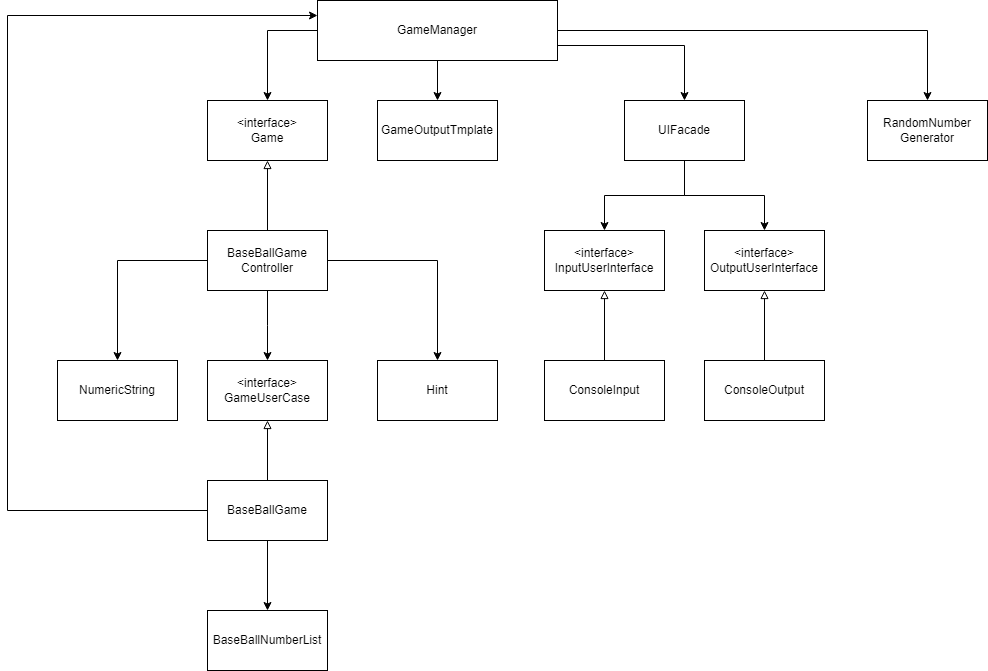

The diagram above was exported from draw.io. Its source (the exported page's mxGraphModel, read from the mxfile embedded in the PNG):
<mxGraphModel dx="1434" dy="790" grid="1" gridSize="10" guides="1" tooltips="1" connect="1" arrows="1" fold="1" page="1" pageScale="1" pageWidth="827" pageHeight="1169" math="0" shadow="0">
  <root>
    <mxCell id="0" />
    <mxCell id="1" parent="0" />
    <mxCell id="mDESj-6VDfxrYwfRs4CP-1" value="&amp;lt;interface&amp;gt;&lt;br&gt;OutputUserInterface" style="rounded=0;whiteSpace=wrap;html=1;" parent="1" vertex="1">
      <mxGeometry x="707" y="380" width="120" height="60" as="geometry" />
    </mxCell>
    <mxCell id="mDESj-6VDfxrYwfRs4CP-9" style="edgeStyle=orthogonalEdgeStyle;rounded=0;orthogonalLoop=1;jettySize=auto;html=1;entryX=0.5;entryY=0;entryDx=0;entryDy=0;exitX=0;exitY=0.5;exitDx=0;exitDy=0;" parent="1" source="mDESj-6VDfxrYwfRs4CP-3" target="mDESj-6VDfxrYwfRs4CP-8" edge="1">
      <mxGeometry relative="1" as="geometry" />
    </mxCell>
    <mxCell id="wygqO_jmc2rwPnESt9NT-2" style="edgeStyle=orthogonalEdgeStyle;rounded=0;orthogonalLoop=1;jettySize=auto;html=1;exitX=1;exitY=0.75;exitDx=0;exitDy=0;entryX=0.5;entryY=0;entryDx=0;entryDy=0;" edge="1" parent="1" source="mDESj-6VDfxrYwfRs4CP-3" target="wygqO_jmc2rwPnESt9NT-1">
      <mxGeometry relative="1" as="geometry">
        <Array as="points">
          <mxPoint x="687" y="195" />
        </Array>
      </mxGeometry>
    </mxCell>
    <mxCell id="wygqO_jmc2rwPnESt9NT-13" style="edgeStyle=orthogonalEdgeStyle;rounded=0;orthogonalLoop=1;jettySize=auto;html=1;" edge="1" parent="1" source="mDESj-6VDfxrYwfRs4CP-3" target="wygqO_jmc2rwPnESt9NT-14">
      <mxGeometry relative="1" as="geometry">
        <mxPoint x="740" y="270" as="targetPoint" />
      </mxGeometry>
    </mxCell>
    <mxCell id="wygqO_jmc2rwPnESt9NT-22" style="edgeStyle=orthogonalEdgeStyle;rounded=0;orthogonalLoop=1;jettySize=auto;html=1;exitX=0.5;exitY=1;exitDx=0;exitDy=0;entryX=0.5;entryY=0;entryDx=0;entryDy=0;" edge="1" parent="1" source="mDESj-6VDfxrYwfRs4CP-3" target="wygqO_jmc2rwPnESt9NT-16">
      <mxGeometry relative="1" as="geometry" />
    </mxCell>
    <mxCell id="mDESj-6VDfxrYwfRs4CP-3" value="GameManager" style="rounded=0;whiteSpace=wrap;html=1;" parent="1" vertex="1">
      <mxGeometry x="320" y="150" width="240" height="60" as="geometry" />
    </mxCell>
    <mxCell id="mDESj-6VDfxrYwfRs4CP-5" value="&amp;lt;interface&amp;gt;&lt;br&gt;InputUserInterface" style="rounded=0;whiteSpace=wrap;html=1;" parent="1" vertex="1">
      <mxGeometry x="547" y="380" width="120" height="60" as="geometry" />
    </mxCell>
    <mxCell id="mDESj-6VDfxrYwfRs4CP-8" value="&amp;lt;interface&amp;gt;&lt;br&gt;Game" style="rounded=0;whiteSpace=wrap;html=1;" parent="1" vertex="1">
      <mxGeometry x="210" y="250" width="120" height="60" as="geometry" />
    </mxCell>
    <mxCell id="mDESj-6VDfxrYwfRs4CP-24" style="edgeStyle=orthogonalEdgeStyle;rounded=0;orthogonalLoop=1;jettySize=auto;html=1;entryX=0.5;entryY=0;entryDx=0;entryDy=0;" parent="1" source="mDESj-6VDfxrYwfRs4CP-16" target="mDESj-6VDfxrYwfRs4CP-23" edge="1">
      <mxGeometry relative="1" as="geometry" />
    </mxCell>
    <mxCell id="wygqO_jmc2rwPnESt9NT-5" style="edgeStyle=orthogonalEdgeStyle;rounded=0;orthogonalLoop=1;jettySize=auto;html=1;entryX=0;entryY=0.25;entryDx=0;entryDy=0;exitX=0;exitY=0.5;exitDx=0;exitDy=0;" edge="1" parent="1" source="mDESj-6VDfxrYwfRs4CP-16" target="mDESj-6VDfxrYwfRs4CP-3">
      <mxGeometry relative="1" as="geometry">
        <Array as="points">
          <mxPoint x="10" y="660" />
          <mxPoint x="10" y="165" />
        </Array>
      </mxGeometry>
    </mxCell>
    <mxCell id="wygqO_jmc2rwPnESt9NT-10" style="edgeStyle=orthogonalEdgeStyle;rounded=0;orthogonalLoop=1;jettySize=auto;html=1;entryX=0.5;entryY=1;entryDx=0;entryDy=0;endArrow=block;endFill=0;" edge="1" parent="1" source="mDESj-6VDfxrYwfRs4CP-16" target="wygqO_jmc2rwPnESt9NT-9">
      <mxGeometry relative="1" as="geometry" />
    </mxCell>
    <mxCell id="mDESj-6VDfxrYwfRs4CP-16" value="BaseBallGame" style="rounded=0;whiteSpace=wrap;html=1;" parent="1" vertex="1">
      <mxGeometry x="210" y="630" width="120" height="60" as="geometry" />
    </mxCell>
    <mxCell id="mDESj-6VDfxrYwfRs4CP-20" style="edgeStyle=orthogonalEdgeStyle;rounded=0;orthogonalLoop=1;jettySize=auto;html=1;entryX=0.5;entryY=1;entryDx=0;entryDy=0;endArrow=block;endFill=0;" parent="1" source="mDESj-6VDfxrYwfRs4CP-19" target="mDESj-6VDfxrYwfRs4CP-5" edge="1">
      <mxGeometry relative="1" as="geometry" />
    </mxCell>
    <mxCell id="mDESj-6VDfxrYwfRs4CP-19" value="ConsoleInput" style="rounded=0;whiteSpace=wrap;html=1;" parent="1" vertex="1">
      <mxGeometry x="547" y="510" width="120" height="60" as="geometry" />
    </mxCell>
    <mxCell id="mDESj-6VDfxrYwfRs4CP-22" style="edgeStyle=orthogonalEdgeStyle;rounded=0;orthogonalLoop=1;jettySize=auto;html=1;entryX=0.5;entryY=1;entryDx=0;entryDy=0;endArrow=block;endFill=0;" parent="1" source="mDESj-6VDfxrYwfRs4CP-21" target="mDESj-6VDfxrYwfRs4CP-1" edge="1">
      <mxGeometry relative="1" as="geometry" />
    </mxCell>
    <mxCell id="mDESj-6VDfxrYwfRs4CP-21" value="ConsoleOutput" style="rounded=0;whiteSpace=wrap;html=1;" parent="1" vertex="1">
      <mxGeometry x="707" y="510" width="120" height="60" as="geometry" />
    </mxCell>
    <mxCell id="mDESj-6VDfxrYwfRs4CP-23" value="BaseBallNumberList" style="rounded=0;whiteSpace=wrap;html=1;" parent="1" vertex="1">
      <mxGeometry x="210" y="760" width="120" height="60" as="geometry" />
    </mxCell>
    <mxCell id="wygqO_jmc2rwPnESt9NT-3" style="edgeStyle=orthogonalEdgeStyle;rounded=0;orthogonalLoop=1;jettySize=auto;html=1;entryX=0.5;entryY=0;entryDx=0;entryDy=0;" edge="1" parent="1" source="wygqO_jmc2rwPnESt9NT-1" target="mDESj-6VDfxrYwfRs4CP-5">
      <mxGeometry relative="1" as="geometry" />
    </mxCell>
    <mxCell id="wygqO_jmc2rwPnESt9NT-4" style="edgeStyle=orthogonalEdgeStyle;rounded=0;orthogonalLoop=1;jettySize=auto;html=1;entryX=0.5;entryY=0;entryDx=0;entryDy=0;" edge="1" parent="1" source="wygqO_jmc2rwPnESt9NT-1" target="mDESj-6VDfxrYwfRs4CP-1">
      <mxGeometry relative="1" as="geometry" />
    </mxCell>
    <mxCell id="wygqO_jmc2rwPnESt9NT-1" value="UIFacade" style="rounded=0;whiteSpace=wrap;html=1;" vertex="1" parent="1">
      <mxGeometry x="627" y="250" width="120" height="60" as="geometry" />
    </mxCell>
    <mxCell id="wygqO_jmc2rwPnESt9NT-7" style="edgeStyle=orthogonalEdgeStyle;rounded=0;orthogonalLoop=1;jettySize=auto;html=1;entryX=0.5;entryY=1;entryDx=0;entryDy=0;endArrow=block;endFill=0;" edge="1" parent="1" source="wygqO_jmc2rwPnESt9NT-6" target="mDESj-6VDfxrYwfRs4CP-8">
      <mxGeometry relative="1" as="geometry" />
    </mxCell>
    <mxCell id="wygqO_jmc2rwPnESt9NT-8" style="edgeStyle=orthogonalEdgeStyle;rounded=0;orthogonalLoop=1;jettySize=auto;html=1;" edge="1" parent="1" source="wygqO_jmc2rwPnESt9NT-6">
      <mxGeometry relative="1" as="geometry">
        <mxPoint x="270" y="510" as="targetPoint" />
      </mxGeometry>
    </mxCell>
    <mxCell id="wygqO_jmc2rwPnESt9NT-12" style="edgeStyle=orthogonalEdgeStyle;rounded=0;orthogonalLoop=1;jettySize=auto;html=1;entryX=0.5;entryY=0;entryDx=0;entryDy=0;" edge="1" parent="1" source="wygqO_jmc2rwPnESt9NT-6" target="wygqO_jmc2rwPnESt9NT-11">
      <mxGeometry relative="1" as="geometry" />
    </mxCell>
    <mxCell id="wygqO_jmc2rwPnESt9NT-21" style="edgeStyle=orthogonalEdgeStyle;rounded=0;orthogonalLoop=1;jettySize=auto;html=1;" edge="1" parent="1" source="wygqO_jmc2rwPnESt9NT-6" target="wygqO_jmc2rwPnESt9NT-20">
      <mxGeometry relative="1" as="geometry" />
    </mxCell>
    <mxCell id="wygqO_jmc2rwPnESt9NT-6" value="BaseBallGame&lt;br&gt;Controller" style="rounded=0;whiteSpace=wrap;html=1;" vertex="1" parent="1">
      <mxGeometry x="210" y="380" width="120" height="60" as="geometry" />
    </mxCell>
    <mxCell id="wygqO_jmc2rwPnESt9NT-9" value="&amp;lt;interface&amp;gt;&lt;br&gt;GameUserCase" style="rounded=0;whiteSpace=wrap;html=1;" vertex="1" parent="1">
      <mxGeometry x="210" y="510" width="120" height="60" as="geometry" />
    </mxCell>
    <mxCell id="wygqO_jmc2rwPnESt9NT-11" value="NumericString" style="rounded=0;whiteSpace=wrap;html=1;" vertex="1" parent="1">
      <mxGeometry x="60" y="510" width="120" height="60" as="geometry" />
    </mxCell>
    <mxCell id="wygqO_jmc2rwPnESt9NT-14" value="RandomNumber&lt;br&gt;Generator" style="rounded=0;whiteSpace=wrap;html=1;" vertex="1" parent="1">
      <mxGeometry x="870" y="250" width="120" height="60" as="geometry" />
    </mxCell>
    <mxCell id="wygqO_jmc2rwPnESt9NT-16" value="GameOutputTmplate" style="rounded=0;whiteSpace=wrap;html=1;" vertex="1" parent="1">
      <mxGeometry x="380" y="250" width="120" height="60" as="geometry" />
    </mxCell>
    <mxCell id="wygqO_jmc2rwPnESt9NT-20" value="Hint" style="rounded=0;whiteSpace=wrap;html=1;" vertex="1" parent="1">
      <mxGeometry x="380" y="510" width="120" height="60" as="geometry" />
    </mxCell>
  </root>
</mxGraphModel>